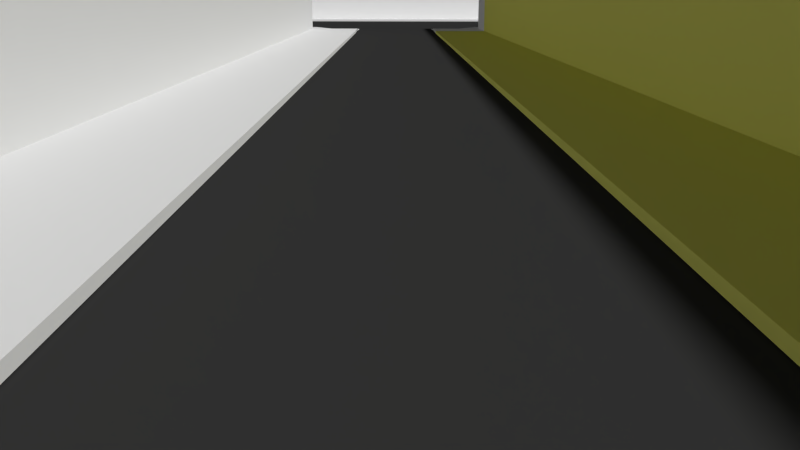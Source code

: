 # Source: terreno.blend  (saved by Blender 2.72.0; exported with 4.5.12 LTS)
import bpy
from mathutils import Matrix  # noqa: F401  (used for matrix-valued properties, if any)

bpy.ops.wm.read_factory_settings(use_empty=True)
scene = bpy.context.scene
scene.name = 'Scene'

# ---- collections
col_collection_1 = bpy.data.collections.new('Collection 1'); scene.collection.children.link(col_collection_1)

# ---- materials (node trees are filled in below, after node groups)
mat_material = bpy.data.materials.new('Material')
mat_material.alpha_threshold = 0.0
mat_material.use_transparent_shadow = False
mat_material.diffuse_color = (0.03968, 0.03968, 0.03968, 1.0)
mat_material.roughness = 0.5
mat_material_001 = bpy.data.materials.new('Material.001')
mat_material_001.alpha_threshold = 0.0
mat_material_001.use_transparent_shadow = False
mat_material_001.diffuse_color = (0.8, 0.7896, 0.176, 1.0)
mat_material_001.roughness = 0.5

# ---- material node trees

# ---- world
world_world = bpy.data.worlds.new('World'); scene.world = world_world
world_world.color = (0.05088, 0.05088, 0.05088)
world_world.use_sun_shadow = False
world_world.sun_shadow_jitter_overblur = 0.0
world_world.cycles.sampling_method = 'MANUAL'
world_world.cycles.sample_map_resolution = 256

# ---- cameras
cam_camera_002 = bpy.data.cameras.new('Camera.002')
cam_camera_002.clip_end = 100.0
cam_camera_002.lens = 35.0
cam_camera_002.sensor_width = 32.0
cam_camera_002.sensor_height = 18.0
cam_camera_002.display_size = 2.0
cam_camera_002.dof.focus_distance = 0.0
cam_camera_002.dof.aperture_fstop = 128.0

# ---- meshes
me_plane_011 = bpy.data.meshes.new('Plane.011')
me_plane_011.from_pydata([(-1.0, -1.0, 0.0), (1.0, -1.0, 0.0), (-1.0, 1.0, 0.0), (1.0, 1.0, 0.0), (-1.0, -1.0, 0.002251), (-1.0, 1.0, 0.002251), (1.0, -1.0, -0.06963), (1.0, 1.0, -0.06963)], [], [(0, 2, 3, 1), (0, 4, 5, 2), (3, 7, 6, 1)])
me_plane_011.use_remesh_preserve_volume = False
me_plane_011.use_remesh_preserve_attributes = False
me_plane_011.use_mirror_vertex_groups = False
me_plane_011.update()
me_plane_010 = bpy.data.meshes.new('Plane.010')
me_plane_010.from_pydata([(-1.0, -1.0, 0.0), (1.0, -1.0, 0.0), (-1.0, 1.0, 0.0), (1.0, 1.0, 0.0), (-1.0, -1.0, 0.002251), (-1.0, 1.0, 0.002251), (1.0, -1.0, -0.06963), (1.0, 1.0, -0.06963), (-1.0, 1.107, 0.0), (1.0, 1.107, 0.0), (-1.0, 1.107, 0.002405), (1.0, 1.107, 0.002559)], [], [(0, 2, 3, 1), (0, 4, 5, 2), (3, 7, 6, 1), (2, 5, 10, 8), (3, 2, 8, 9), (9, 8, 10, 11)])
me_plane_010.use_remesh_preserve_volume = False
me_plane_010.use_remesh_preserve_attributes = False
me_plane_010.use_mirror_vertex_groups = False
me_plane_010.update()
me_plane_009 = bpy.data.meshes.new('Plane.009')
me_plane_009.from_pydata([(3.193, -0.089, 0.009378), (3.193, 0.01817, 0.009378), (0.3085, -0.08784, 0.009378), (0.2992, 0.01851, 0.009378), (3.193, -0.089, 0.01163), (0.313, -0.08668, 0.01171), (3.193, 0.01817, -0.06025), (0.2992, 0.01851, -0.06025), (-1.705, 0.01885, 0.009378), (-0.4707, -0.08739, 0.01112), (-1.705, 0.1575, 0.009378), (0.2946, 0.1575, 0.009378), (-1.705, 0.01885, 0.01163), (-1.705, 0.1575, 0.01163), (-0.4659, -0.08749, 0.01168), (0.2946, 0.1575, -0.06025), (-1.705, -0.08668, 0.01139), (-1.705, -0.0188, 0.01106), (-1.705, -0.08878, 0.01163), (-1.705, -0.01929, 0.01163)], [], [(0, 2, 3, 1), (0, 4, 5, 2), (3, 7, 6, 1), (8, 12, 13, 10), (19, 17, 16, 18), (12, 8, 17, 19), (9, 2, 5, 14), (16, 9, 14, 18), (11, 15, 7, 3), (8, 10, 11, 3), (8, 3, 2, 9, 16, 17)])
me_plane_009.use_remesh_preserve_volume = False
me_plane_009.use_remesh_preserve_attributes = False
me_plane_009.use_mirror_vertex_groups = False
me_plane_009.update()
me_plane_008 = bpy.data.meshes.new('Plane.008')
me_plane_008.from_pydata([(-1.0, -1.0, 0.0), (1.0, -1.0, 0.0), (-1.0, 1.0, 0.0), (1.0, 1.0, 0.0), (-1.0, -1.0, 0.002251), (-1.0, 1.0, 0.002251), (1.0, -1.0, -0.06963), (1.0, 1.0, -0.06963)], [], [(0, 2, 3, 1), (0, 4, 5, 2), (3, 7, 6, 1)])
me_plane_008.use_remesh_preserve_volume = False
me_plane_008.use_remesh_preserve_attributes = False
me_plane_008.use_mirror_vertex_groups = False
me_plane_008.update()
me_plane_007 = bpy.data.meshes.new('Plane.007')
me_plane_007.from_pydata([(-1.0, -1.0, 0.0), (1.0, -1.0, 0.0), (-1.0, 0.4739, 0.0), (1.0, 0.4739, 0.0), (-1.0, -1.0, 0.002251), (-1.0, 0.4739, 0.002251), (1.0, -1.0, -0.06963), (1.0, 0.4739, -0.06963)], [], [(0, 2, 3, 1), (0, 4, 5, 2), (3, 7, 6, 1)])
me_plane_007.use_remesh_preserve_volume = False
me_plane_007.use_remesh_preserve_attributes = False
me_plane_007.use_mirror_vertex_groups = False
me_plane_007.update()
me_plane_006 = bpy.data.meshes.new('Plane.006')
me_plane_006.from_pydata([(-1.0, -1.0, 0.0), (1.0, -1.0, 0.0), (-1.0, 1.0, 0.0), (1.0, 1.0, 0.0), (-1.0, -1.0, 0.002251), (-1.0, 1.0, 0.002251), (1.0, -1.0, -0.06963), (1.0, 1.0, -0.06963)], [], [(0, 2, 3, 1), (0, 4, 5, 2), (3, 7, 6, 1)])
me_plane_006.use_remesh_preserve_volume = False
me_plane_006.use_remesh_preserve_attributes = False
me_plane_006.use_mirror_vertex_groups = False
me_plane_006.update()
me_plane_004 = bpy.data.meshes.new('Plane.004')
me_plane_004.from_pydata([(-1.0, -1.0, 0.0), (1.0, -1.0, 0.0), (-1.0, 1.0, 0.0), (1.0, 1.0, 0.0)], [], [(0, 2, 3, 1)])
_uv = me_plane_004.uv_layers.new(name='UVMap')
_uv.uv.foreach_set('vector', [0.0, 0.0, 1.0, 0.0, 1.0, 1.0, 0.0, 1.0])
me_plane_004.materials.append(mat_material)
me_plane_004.use_remesh_preserve_volume = False
me_plane_004.use_remesh_preserve_attributes = False
me_plane_004.use_mirror_vertex_groups = False
me_plane_004.update()
me_plane_002 = bpy.data.meshes.new('Plane.002')
me_plane_002.from_pydata([(-1.0, -1.0, 0.0), (1.0, -1.0, 0.0), (-1.0, 1.0, 0.0), (1.0, 1.0, 0.0)], [], [(0, 1, 3, 2)])
_uv = me_plane_002.uv_layers.new(name='UVMap')
_uv.uv.foreach_set('vector', [1.49e-07, 1.0, 0.0, 1.49e-07, 1.0, 0.0, 1.0, 1.0])
me_plane_002.materials.append(mat_material)
me_plane_002.use_remesh_preserve_volume = False
me_plane_002.use_remesh_preserve_attributes = False
me_plane_002.use_mirror_vertex_groups = False
me_plane_002.update()
me_plane_001 = bpy.data.meshes.new('Plane.001')
me_plane_001.from_pydata([(-1.0, -1.0, 0.0), (1.0, -1.0, 0.0), (-1.0, 1.0, 0.0), (1.0, 1.0, 0.0), (-1.0, -1.0, 0.002251), (-1.0, 1.0, 0.002251), (1.0, -1.0, -0.06963), (1.0, 1.0, -0.06963), (-1.0, 1.107, 0.0), (1.0, 1.107, 0.0), (-1.0, 1.107, 0.002405), (1.0, 1.107, 0.002559)], [], [(0, 2, 3, 1), (0, 4, 5, 2), (3, 7, 6, 1), (2, 5, 10, 8), (3, 2, 8, 9), (9, 8, 10, 11)])
me_plane_001.materials.append(mat_material_001)
me_plane_001.use_remesh_preserve_volume = False
me_plane_001.use_remesh_preserve_attributes = False
me_plane_001.use_mirror_vertex_groups = False
me_plane_001.update()
me_plane = bpy.data.meshes.new('Plane')
me_plane.from_pydata([(3.193, -0.089, 0.009378), (3.193, 0.01817, 0.009378), (0.3085, -0.08784, 0.009378), (0.2992, 0.01851, 0.009378), (3.193, -0.089, 0.01163), (0.313, -0.08668, 0.01171), (3.193, 0.01817, -0.06025), (0.2992, 0.01851, -0.06025), (-1.705, 0.01885, 0.009378), (-0.4707, -0.08739, 0.01112), (-1.705, 0.1575, 0.009378), (0.2946, 0.1575, 0.009378), (-1.705, 0.01885, 0.01163), (-1.705, 0.1575, 0.01163), (-0.4659, -0.08749, 0.01168), (0.2946, 0.1575, -0.06025), (-1.705, -0.08668, 0.01139), (-1.705, -0.0188, 0.01106), (-1.705, -0.08878, 0.01163), (-1.705, -0.01929, 0.01163)], [], [(0, 2, 3, 1), (0, 4, 5, 2), (3, 7, 6, 1), (8, 12, 13, 10), (19, 17, 16, 18), (12, 8, 17, 19), (9, 2, 5, 14), (16, 9, 14, 18), (11, 15, 7, 3), (8, 10, 11, 3), (8, 3, 2, 9, 16, 17)])
me_plane.use_remesh_preserve_volume = False
me_plane.use_remesh_preserve_attributes = False
me_plane.use_mirror_vertex_groups = False
me_plane.update()

# ---- objects
ob_plane_009 = bpy.data.objects.new('Plane.009', me_plane_011)
ob_plane_008 = bpy.data.objects.new('Plane.008', me_plane_010)
ob_plane_005 = bpy.data.objects.new('Plane.005', me_plane_009)
ob_plane_007 = bpy.data.objects.new('Plane.007', me_plane_008)
ob_plane_006 = bpy.data.objects.new('Plane.006', me_plane_007)
ob_plane_003 = bpy.data.objects.new('Plane.003', me_plane_006)
ob_plane_004 = bpy.data.objects.new('Plane.004', me_plane_004)
ob_plane_002 = bpy.data.objects.new('Plane.002', me_plane_002)
ob_plane_001 = bpy.data.objects.new('Plane.001', me_plane_001)
ob_camera = bpy.data.objects.new('Camera', cam_camera_002)
ob_plane = bpy.data.objects.new('Plane', me_plane)

# ---- transforms, parenting, visibility, modifiers, constraints
ob_plane_009.location = (-47.59, 33.23, 0.172)
ob_plane_009.rotation_euler = (0.0, -0.0, 7.854)
ob_plane_009.scale = (-1.676, -31.28, -71.0)
ob_plane_009.lineart.crease_threshold = 0.0
ob_plane_008.location = (-10.42, -4.482, 0.1971)
ob_plane_008.rotation_euler = (0.0, -0.0, 6.283)
ob_plane_008.scale = (-1.676, -31.28, -71.0)
ob_plane_008.lineart.crease_threshold = 0.0
ob_plane_005.location = (-0.4039, 32.03, 0.8662)
ob_plane_005.rotation_euler = (0.0, -0.0, 1.571)
ob_plane_005.scale = (-1.676, -31.28, -71.0)
ob_plane_005.lineart.crease_threshold = 0.0
ob_plane_007.location = (18.13, 45.15, 0.1971)
ob_plane_007.rotation_euler = (0.0, -0.0, 3.142)
ob_plane_007.scale = (-1.676, -13.93, -71.0)
ob_plane_007.lineart.crease_threshold = 0.0
ob_plane_006.location = (14.92, 32.93, 0.1971)
ob_plane_006.rotation_euler = (0.0, -0.0, 1.571)
ob_plane_006.scale = (-1.676, -10.55, -71.0)
ob_plane_006.lineart.crease_threshold = 0.0
ob_plane_003.location = (-43.24, 57.26, 0.1971)
ob_plane_003.rotation_euler = (0.0, -0.0, 4.712)
ob_plane_003.scale = (-1.676, -64.49, -71.0)
ob_plane_003.lineart.crease_threshold = 0.0
ob_plane_004.location = (-57.02, 45.13, 0.01567)
ob_plane_004.rotation_euler = (-6.6e-15, -3.142, 1.571)
ob_plane_004.scale = (10.56, 77.36, 3.038)
ob_plane_004.lineart.crease_threshold = 0.0
ob_plane_002.location = (-5.94, -2.034, 0.01567)
ob_plane_002.scale = (3.045, 36.75, 3.038)
ob_plane_002.lineart.crease_threshold = 0.0
ob_plane_001.location = (-1.52, -4.302, 0.1971)
ob_plane_001.rotation_euler = (0.0, -0.0, 6.283)
ob_plane_001.scale = (1.676, -31.28, -71.0)
ob_plane_001.lineart.crease_threshold = 0.0
ob_camera.location = (-6.086, -35.03, 2.589)
ob_camera.rotation_euler = (1.314, -0.001253, -0.006887)
ob_camera.lineart.crease_threshold = 0.0
ob_plane.location = (-11.53, 32.12, 0.8528)
ob_plane.rotation_euler = (0.0, -0.0, 1.571)
ob_plane.scale = (-1.676, 31.28, -71.0)
ob_plane.lineart.crease_threshold = 0.0

# ---- collection membership
col_collection_1.objects.link(ob_plane_009)
col_collection_1.objects.link(ob_plane_008)
col_collection_1.objects.link(ob_plane_005)
col_collection_1.objects.link(ob_plane_007)
col_collection_1.objects.link(ob_plane_006)
col_collection_1.objects.link(ob_plane_003)
col_collection_1.objects.link(ob_plane_004)
col_collection_1.objects.link(ob_plane_002)
col_collection_1.objects.link(ob_plane_001)
col_collection_1.objects.link(ob_camera)
col_collection_1.objects.link(ob_plane)

# ---- scene / render settings (as saved in the file)
scene.camera = ob_camera
scene.frame_start = 1; scene.frame_end = 250; scene.frame_set(0)
scene.render.engine = 'BLENDER_EEVEE_NEXT'
scene.render.resolution_percentage = 50
scene.render.dither_intensity = 0.0
scene.cycles.use_denoising = False
scene.cycles.samples = 10
scene.cycles.sampling_pattern = 'TABULATED_SOBOL'
scene.cycles.light_sampling_threshold = 0.0
scene.cycles.use_adaptive_sampling = False
scene.cycles.use_light_tree = False
scene.cycles.blur_glossy = 0.0
scene.cycles.pixel_filter_type = 'GAUSSIAN'
scene.cycles.sample_clamp_indirect = 0.0
scene.view_settings.view_transform = 'Standard'
bpy.context.view_layer.update()

# ---- added for rendering (the .blend has no usable light): sun
light_auto_sun = bpy.data.lights.new('AutoSun', 'SUN')
light_auto_sun.energy = 3.0
light_auto_sun.angle = 0.0523599
ob_auto_sun = bpy.data.objects.new('AutoSun', light_auto_sun)
scene.collection.objects.link(ob_auto_sun)
ob_auto_sun.rotation_euler = (0.872665, 0.174533, 0.523599)
bpy.context.view_layer.update()
